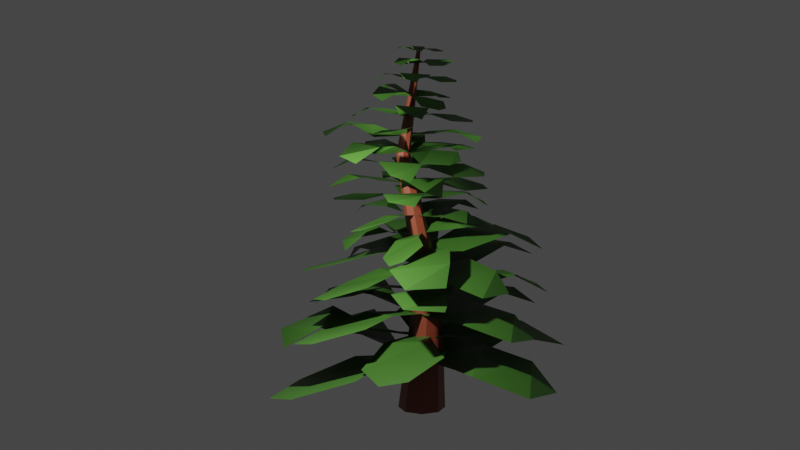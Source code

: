 # Source: Tree_3.blend  (saved by Blender 3.1.7; exported with 4.5.12 LTS)
import bpy
from mathutils import Matrix  # noqa: F401  (used for matrix-valued properties, if any)

bpy.ops.wm.read_factory_settings(use_empty=True)
scene = bpy.context.scene
scene.name = 'Scene'

# ---- collections
col_collection = bpy.data.collections.new('Collection'); scene.collection.children.link(col_collection)
col_tree = bpy.data.collections.new('Tree'); scene.collection.children.link(col_tree)

# ---- materials (node trees are filled in below, after node groups)
mat_leaf = bpy.data.materials.new('Leaf')
mat_leaf.use_transparent_shadow = False
mat_wood = bpy.data.materials.new('Wood')
mat_wood.alpha_threshold = 0.0
mat_wood.use_transparent_shadow = False
mat_wood.line_color = (0.0, 0.0, 0.0, 1.0)

# ---- material node trees
mat_leaf.use_nodes = True; mat_leaf.node_tree.nodes.clear()
_N = mat_leaf.node_tree.nodes; _L = mat_leaf.node_tree.links
n0 = _N.new('ShaderNodeOutputMaterial'); n0.name = 'Material Output'; n0.location = (300, 300)
n1 = _N.new('ShaderNodeBsdfPrincipled'); n1.name = 'Principled BSDF'; n1.location = (10, 300)
n1.distribution = 'GGX'
n1.subsurface_method = 'RANDOM_WALK_SKIN'
n1.inputs[0].default_value = (0.04337, 0.1368, 0.017, 1.0)
n1.inputs[3].default_value = 1.45
n1.inputs[27].default_value = (0.0, 0.0, 0.0, 1.0)
n1.inputs[28].default_value = 1.0
_L.new(n1.outputs[0], n0.inputs[0])
n0.is_active_output = True
mat_wood.use_nodes = True; mat_wood.node_tree.nodes.clear()
_N = mat_wood.node_tree.nodes; _L = mat_wood.node_tree.links
n0 = _N.new('ShaderNodeOutputMaterial'); n0.name = 'Material Output'; n0.location = (300, 300)
n1 = _N.new('ShaderNodeBsdfPrincipled'); n1.name = 'Principled BSDF'; n1.location = (10, 300)
n1.distribution = 'GGX'
n1.subsurface_method = 'RANDOM_WALK_SKIN'
n1.inputs[0].default_value = (0.2169, 0.04543, 0.02095, 1.0)
n1.inputs[2].default_value = 0.4
n1.inputs[3].default_value = 1.45
n1.inputs[27].default_value = (0.0, 0.0, 0.0, 1.0)
n1.inputs[28].default_value = 1.0
_L.new(n1.outputs[0], n0.inputs[0])
n0.is_active_output = True

# ---- world
world_world = bpy.data.worlds.new('World'); scene.world = world_world
world_world.use_nodes = True; world_world.node_tree.nodes.clear()
_N = world_world.node_tree.nodes; _L = world_world.node_tree.links
n0 = _N.new('ShaderNodeOutputWorld'); n0.name = 'World Output'; n0.location = (300, 300)
n1 = _N.new('ShaderNodeBackground'); n1.name = 'Background'; n1.location = (10, 300)
n1.inputs[0].default_value = (0.05088, 0.05088, 0.05088, 1.0)
_L.new(n1.outputs[0], n0.inputs[0])
n0.is_active_output = True
world_world.color = (0.05088, 0.05088, 0.05088)
world_world.use_sun_shadow = False
world_world.sun_shadow_jitter_overblur = 0.0

# ---- cameras
cam_camera = bpy.data.cameras.new('Camera')
cam_camera.clip_end = 100.0
cam_camera.ortho_scale = 7.314

# ---- lights
light_light = bpy.data.lights.new('Light', 'POINT')
light_light.transmission_factor = 0.0
light_light.energy = 1000.0
light_light.shadow_soft_size = 0.1
light_light.shadow_maximum_resolution = 0.006
light_light.use_absolute_resolution = True

# ---- meshes
me_plane = bpy.data.meshes.new('Plane')
me_plane.from_pydata([(-0.2003, -2.716, 0.01705), (0.9621, -2.521, -0.3874), (-0.2842, 0.0, -8.941e-08), (0.2842, 0.0, -8.941e-08), (-0.8401, -1.016, -0.1174), (-1.207, -1.789, 0.6918), (1.47, -1.758, 0.5633), (0.8952, -0.9011, 0.5015), (5.079, -0.4802, -0.4134), (5.059, 0.01203, -0.2365), (1.242e-08, -0.1493, 2.98e-08), (-1.242e-08, 0.1493, 2.98e-08), (1.654, -0.6086, 0.08928), (3.324, -0.9018, -0.4019), (3.639, 0.5512, 0.1928), (1.839, 0.2168, 0.2273), (1.0, 2.626, 0.01705), (-0.5732, 2.454, -0.2246), (0.2842, 4.864e-08, 2.98e-08), (-0.2842, -4.864e-08, 2.98e-08), (0.6945, 1.07, 0.1197), (1.484, 1.775, 0.3813), (-0.8934, 1.854, 0.3778), (-1.092, 0.8172, 0.4539), (-4.917, 0.6041, -0.2725), (-4.554, -0.02106, -0.01266), (-1.389e-07, 0.1493, 2.98e-08), (1.389e-07, -0.1493, 2.98e-08), (-1.654, 0.6086, 0.08928), (-3.653, 0.5892, 0.5485), (-3.25, -0.4156, 0.5096), (-1.556, -0.5733, 0.4539)], [], [(4, 7, 3, 2), (0, 1, 6, 5), (5, 6, 7, 4), (12, 15, 11, 10), (8, 9, 14, 13), (13, 14, 15, 12), (20, 23, 19, 18), (16, 17, 22, 21), (21, 22, 23, 20), (28, 31, 27, 26), (24, 25, 30, 29), (29, 30, 31, 28)])
_uv = me_plane.uv_layers.new(name='UVMap')
_uv.uv.foreach_set('vector', [0.0, 0.6667, 1.0, 0.6667, 1.0, 1.0, 0.0, 1.0, 0.0, 0.0, 1.0, 0.0, 1.0, 0.3333, 0.0, 0.3333, 0.0, 0.3333, 1.0, 0.3333, 1.0, 0.6667, 0.0, 0.6667, 0.0, 0.6667, 1.0, 0.6667, 1.0, 1.0, 0.0, 1.0, 0.0, 0.0, 1.0, 0.0, 1.0, 0.3333, 0.0, 0.3333, 0.0, 0.3333, 1.0, 0.3333, 1.0, 0.6667, 0.0, 0.6667, 0.0, 0.6667, 1.0, 0.6667, 1.0, 1.0, 0.0, 1.0, 0.0, 0.0, 1.0, 0.0, 1.0, 0.3333, 0.0, 0.3333, 0.0, 0.3333, 1.0, 0.3333, 1.0, 0.6667, 0.0, 0.6667, 0.0, 0.6667, 1.0, 0.6667, 1.0, 1.0, 0.0, 1.0, 0.0, 0.0, 1.0, 0.0, 1.0, 0.3333, 0.0, 0.3333, 0.0, 0.3333, 1.0, 0.3333, 1.0, 0.6667, 0.0, 0.6667])
me_plane.materials.append(mat_leaf)
me_plane.use_remesh_fix_poles = True
me_plane.use_remesh_preserve_attributes = False
me_plane.update()
me_plane_021 = bpy.data.meshes.new('Plane.021')
me_plane_021.from_pydata([(-1.15, -2.583, -0.2725), (0.0401, -2.392, -0.01266), (-0.2842, 0.0, -8.941e-08), (0.2842, 0.0, -8.941e-08), (-1.159, -0.8688, 0.08928), (-1.122, -1.919, 0.5485), (0.7912, -1.707, 0.5096), (1.092, -0.8172, 0.4539), (5.17, -0.1052, 0.01705), (4.8, 0.5054, -0.3874), (-1.736e-07, -0.1493, -8.941e-08), (1.736e-07, 0.1493, -8.941e-08), (1.934, -0.4413, -0.1174), (3.407, -0.6337, 0.6918), (3.347, 0.7723, 0.5633), (1.715, 0.4702, 0.5015), (0.9142, 2.668, -0.4134), (-0.0229, 2.657, -0.2365), (0.2842, -4.976e-08, -8.941e-08), (-0.2842, 4.976e-08, -8.941e-08), (1.159, 0.8688, 0.08928), (1.717, 1.746, -0.4019), (-1.049, 1.911, 0.1928), (-0.4128, 0.9659, 0.2273), (-5.0, 0.5252, 0.01705), (-4.673, -0.3011, -0.2246), (-8.894e-08, 0.1493, -8.941e-08), (8.894e-08, -0.1493, -8.941e-08), (-2.037, 0.3648, 0.1197), (-3.38, 0.7797, 0.3813), (-3.529, -0.4693, 0.3778), (-1.556, -0.5733, 0.4539)], [], [(4, 7, 3, 2), (0, 1, 6, 5), (5, 6, 7, 4), (12, 15, 11, 10), (8, 9, 14, 13), (13, 14, 15, 12), (20, 23, 19, 18), (16, 17, 22, 21), (21, 22, 23, 20), (28, 31, 27, 26), (24, 25, 30, 29), (29, 30, 31, 28)])
_uv = me_plane_021.uv_layers.new(name='UVMap')
_uv.uv.foreach_set('vector', [0.0, 0.6667, 1.0, 0.6667, 1.0, 1.0, 0.0, 1.0, 0.0, 0.0, 1.0, 0.0, 1.0, 0.3333, 0.0, 0.3333, 0.0, 0.3333, 1.0, 0.3333, 1.0, 0.6667, 0.0, 0.6667, 0.0, 0.6667, 1.0, 0.6667, 1.0, 1.0, 0.0, 1.0, 0.0, 0.0, 1.0, 0.0, 1.0, 0.3333, 0.0, 0.3333, 0.0, 0.3333, 1.0, 0.3333, 1.0, 0.6667, 0.0, 0.6667, 0.0, 0.6667, 1.0, 0.6667, 1.0, 1.0, 0.0, 1.0, 0.0, 0.0, 1.0, 0.0, 1.0, 0.3333, 0.0, 0.3333, 0.0, 0.3333, 1.0, 0.3333, 1.0, 0.6667, 0.0, 0.6667, 0.0, 0.6667, 1.0, 0.6667, 1.0, 1.0, 0.0, 1.0, 0.0, 0.0, 1.0, 0.0, 1.0, 0.3333, 0.0, 0.3333, 0.0, 0.3333, 1.0, 0.3333, 1.0, 0.6667, 0.0, 0.6667])
me_plane_021.materials.append(mat_leaf)
me_plane_021.use_remesh_fix_poles = True
me_plane_021.use_remesh_preserve_attributes = False
me_plane_021.update()
me_plane_022 = bpy.data.meshes.new('Plane.022')
me_plane_022.from_pydata([(-1.15, -2.583, -0.2725), (0.0401, -2.392, -0.01266), (-0.2842, 0.0, -8.941e-08), (0.2842, 0.0, -8.941e-08), (-1.159, -0.8688, 0.08928), (-1.122, -1.919, 0.5485), (0.7912, -1.707, 0.5096), (1.092, -0.8172, 0.4539), (5.17, -0.1052, 0.01705), (4.8, 0.5054, -0.3874), (-1.736e-07, -0.1493, -8.941e-08), (1.736e-07, 0.1493, -8.941e-08), (1.934, -0.4413, -0.1174), (3.407, -0.6337, 0.6918), (3.347, 0.7723, 0.5633), (1.715, 0.4702, 0.5015), (0.9142, 2.668, -0.4134), (-0.0229, 2.657, -0.2365), (0.2842, -4.976e-08, -8.941e-08), (-0.2842, 4.976e-08, -8.941e-08), (1.159, 0.8688, 0.08928), (1.717, 1.746, -0.4019), (-1.049, 1.911, 0.1928), (-0.4128, 0.9659, 0.2273), (-5.0, 0.5252, 0.01705), (-4.673, -0.3011, -0.2246), (-8.894e-08, 0.1493, -8.941e-08), (8.894e-08, -0.1493, -8.941e-08), (-2.037, 0.3648, 0.1197), (-3.38, 0.7797, 0.3813), (-3.529, -0.4693, 0.3778), (-1.556, -0.5733, 0.4539)], [], [(4, 7, 3, 2), (0, 1, 6, 5), (5, 6, 7, 4), (12, 15, 11, 10), (8, 9, 14, 13), (13, 14, 15, 12), (20, 23, 19, 18), (16, 17, 22, 21), (21, 22, 23, 20), (28, 31, 27, 26), (24, 25, 30, 29), (29, 30, 31, 28)])
_uv = me_plane_022.uv_layers.new(name='UVMap')
_uv.uv.foreach_set('vector', [0.0, 0.6667, 1.0, 0.6667, 1.0, 1.0, 0.0, 1.0, 0.0, 0.0, 1.0, 0.0, 1.0, 0.3333, 0.0, 0.3333, 0.0, 0.3333, 1.0, 0.3333, 1.0, 0.6667, 0.0, 0.6667, 0.0, 0.6667, 1.0, 0.6667, 1.0, 1.0, 0.0, 1.0, 0.0, 0.0, 1.0, 0.0, 1.0, 0.3333, 0.0, 0.3333, 0.0, 0.3333, 1.0, 0.3333, 1.0, 0.6667, 0.0, 0.6667, 0.0, 0.6667, 1.0, 0.6667, 1.0, 1.0, 0.0, 1.0, 0.0, 0.0, 1.0, 0.0, 1.0, 0.3333, 0.0, 0.3333, 0.0, 0.3333, 1.0, 0.3333, 1.0, 0.6667, 0.0, 0.6667, 0.0, 0.6667, 1.0, 0.6667, 1.0, 1.0, 0.0, 1.0, 0.0, 0.0, 1.0, 0.0, 1.0, 0.3333, 0.0, 0.3333, 0.0, 0.3333, 1.0, 0.3333, 1.0, 0.6667, 0.0, 0.6667])
me_plane_022.materials.append(mat_leaf)
me_plane_022.use_remesh_fix_poles = True
me_plane_022.use_remesh_preserve_attributes = False
me_plane_022.update()
me_plane_023 = bpy.data.meshes.new('Plane.023')
me_plane_023.from_pydata([(-1.15, -2.583, -0.2725), (0.0401, -2.392, -0.01266), (-0.2842, 0.0, -8.941e-08), (0.2842, 0.0, -8.941e-08), (-1.159, -0.8688, 0.08928), (-1.122, -1.919, 0.5485), (0.7912, -1.707, 0.5096), (1.092, -0.8172, 0.4539), (5.17, -0.1052, 0.01705), (4.8, 0.5054, -0.3874), (-1.736e-07, -0.1493, -8.941e-08), (1.736e-07, 0.1493, -8.941e-08), (1.934, -0.4413, -0.1174), (3.407, -0.6337, 0.6918), (3.347, 0.7723, 0.5633), (1.715, 0.4702, 0.5015), (0.9142, 2.668, -0.4134), (-0.0229, 2.657, -0.2365), (0.2842, -4.976e-08, -8.941e-08), (-0.2842, 4.976e-08, -8.941e-08), (1.159, 0.8688, 0.08928), (1.717, 1.746, -0.4019), (-1.049, 1.911, 0.1928), (-0.4128, 0.9659, 0.2273), (-5.0, 0.5252, 0.01705), (-4.673, -0.3011, -0.2246), (-8.894e-08, 0.1493, -8.941e-08), (8.894e-08, -0.1493, -8.941e-08), (-2.037, 0.3648, 0.1197), (-3.38, 0.7797, 0.3813), (-3.529, -0.4693, 0.3778), (-1.556, -0.5733, 0.4539)], [], [(4, 7, 3, 2), (0, 1, 6, 5), (5, 6, 7, 4), (12, 15, 11, 10), (8, 9, 14, 13), (13, 14, 15, 12), (20, 23, 19, 18), (16, 17, 22, 21), (21, 22, 23, 20), (28, 31, 27, 26), (24, 25, 30, 29), (29, 30, 31, 28)])
_uv = me_plane_023.uv_layers.new(name='UVMap')
_uv.uv.foreach_set('vector', [0.0, 0.6667, 1.0, 0.6667, 1.0, 1.0, 0.0, 1.0, 0.0, 0.0, 1.0, 0.0, 1.0, 0.3333, 0.0, 0.3333, 0.0, 0.3333, 1.0, 0.3333, 1.0, 0.6667, 0.0, 0.6667, 0.0, 0.6667, 1.0, 0.6667, 1.0, 1.0, 0.0, 1.0, 0.0, 0.0, 1.0, 0.0, 1.0, 0.3333, 0.0, 0.3333, 0.0, 0.3333, 1.0, 0.3333, 1.0, 0.6667, 0.0, 0.6667, 0.0, 0.6667, 1.0, 0.6667, 1.0, 1.0, 0.0, 1.0, 0.0, 0.0, 1.0, 0.0, 1.0, 0.3333, 0.0, 0.3333, 0.0, 0.3333, 1.0, 0.3333, 1.0, 0.6667, 0.0, 0.6667, 0.0, 0.6667, 1.0, 0.6667, 1.0, 1.0, 0.0, 1.0, 0.0, 0.0, 1.0, 0.0, 1.0, 0.3333, 0.0, 0.3333, 0.0, 0.3333, 1.0, 0.3333, 1.0, 0.6667, 0.0, 0.6667])
me_plane_023.materials.append(mat_leaf)
me_plane_023.use_remesh_fix_poles = True
me_plane_023.use_remesh_preserve_attributes = False
me_plane_023.update()
me_plane_024 = bpy.data.meshes.new('Plane.024')
me_plane_024.from_pydata([(-1.15, -2.583, -0.2725), (0.0401, -2.392, -0.01266), (-0.2842, 0.0, -8.941e-08), (0.2842, 0.0, -8.941e-08), (-1.159, -0.8688, 0.08928), (-1.122, -1.919, 0.5485), (0.7912, -1.707, 0.5096), (1.092, -0.8172, 0.4539), (5.17, -0.1052, 0.01705), (4.8, 0.5054, -0.3874), (-1.736e-07, -0.1493, -8.941e-08), (1.736e-07, 0.1493, -8.941e-08), (1.934, -0.4413, -0.1174), (3.407, -0.6337, 0.6918), (3.347, 0.7723, 0.5633), (1.715, 0.4702, 0.5015), (0.9142, 2.668, -0.4134), (-0.0229, 2.657, -0.2365), (0.2842, -4.976e-08, -8.941e-08), (-0.2842, 4.976e-08, -8.941e-08), (1.159, 0.8688, 0.08928), (1.717, 1.746, -0.4019), (-1.049, 1.911, 0.1928), (-0.4128, 0.9659, 0.2273), (-5.0, 0.5252, 0.01705), (-4.673, -0.3011, -0.2246), (-8.894e-08, 0.1493, -8.941e-08), (8.894e-08, -0.1493, -8.941e-08), (-2.037, 0.3648, 0.1197), (-3.38, 0.7797, 0.3813), (-3.529, -0.4693, 0.3778), (-1.556, -0.5733, 0.4539)], [], [(4, 7, 3, 2), (0, 1, 6, 5), (5, 6, 7, 4), (12, 15, 11, 10), (8, 9, 14, 13), (13, 14, 15, 12), (20, 23, 19, 18), (16, 17, 22, 21), (21, 22, 23, 20), (28, 31, 27, 26), (24, 25, 30, 29), (29, 30, 31, 28)])
_uv = me_plane_024.uv_layers.new(name='UVMap')
_uv.uv.foreach_set('vector', [0.0, 0.6667, 1.0, 0.6667, 1.0, 1.0, 0.0, 1.0, 0.0, 0.0, 1.0, 0.0, 1.0, 0.3333, 0.0, 0.3333, 0.0, 0.3333, 1.0, 0.3333, 1.0, 0.6667, 0.0, 0.6667, 0.0, 0.6667, 1.0, 0.6667, 1.0, 1.0, 0.0, 1.0, 0.0, 0.0, 1.0, 0.0, 1.0, 0.3333, 0.0, 0.3333, 0.0, 0.3333, 1.0, 0.3333, 1.0, 0.6667, 0.0, 0.6667, 0.0, 0.6667, 1.0, 0.6667, 1.0, 1.0, 0.0, 1.0, 0.0, 0.0, 1.0, 0.0, 1.0, 0.3333, 0.0, 0.3333, 0.0, 0.3333, 1.0, 0.3333, 1.0, 0.6667, 0.0, 0.6667, 0.0, 0.6667, 1.0, 0.6667, 1.0, 1.0, 0.0, 1.0, 0.0, 0.0, 1.0, 0.0, 1.0, 0.3333, 0.0, 0.3333, 0.0, 0.3333, 1.0, 0.3333, 1.0, 0.6667, 0.0, 0.6667])
me_plane_024.materials.append(mat_leaf)
me_plane_024.use_remesh_fix_poles = True
me_plane_024.use_remesh_preserve_attributes = False
me_plane_024.update()
me_plane_025 = bpy.data.meshes.new('Plane.025')
me_plane_025.from_pydata([(-1.15, -2.583, -0.2725), (0.0401, -2.392, -0.01266), (-0.2842, 0.0, -8.941e-08), (0.2842, 0.0, -8.941e-08), (-1.159, -0.8688, 0.08928), (-1.122, -1.919, 0.5485), (0.7912, -1.707, 0.5096), (1.092, -0.8172, 0.4539), (5.17, -0.1052, 0.01705), (4.8, 0.5054, -0.3874), (-1.736e-07, -0.1493, -8.941e-08), (1.736e-07, 0.1493, -8.941e-08), (1.934, -0.4413, -0.1174), (3.407, -0.6337, 0.6918), (3.347, 0.7723, 0.5633), (1.715, 0.4702, 0.5015), (0.9142, 2.668, -0.4134), (-0.0229, 2.657, -0.2365), (0.2842, -4.976e-08, -8.941e-08), (-0.2842, 4.976e-08, -8.941e-08), (1.159, 0.8688, 0.08928), (1.717, 1.746, -0.4019), (-1.049, 1.911, 0.1928), (-0.4128, 0.9659, 0.2273), (-5.0, 0.5252, 0.01705), (-4.673, -0.3011, -0.2246), (-8.894e-08, 0.1493, -8.941e-08), (8.894e-08, -0.1493, -8.941e-08), (-2.037, 0.3648, 0.1197), (-3.38, 0.7797, 0.3813), (-3.529, -0.4693, 0.3778), (-1.556, -0.5733, 0.4539)], [], [(4, 7, 3, 2), (0, 1, 6, 5), (5, 6, 7, 4), (12, 15, 11, 10), (8, 9, 14, 13), (13, 14, 15, 12), (20, 23, 19, 18), (16, 17, 22, 21), (21, 22, 23, 20), (28, 31, 27, 26), (24, 25, 30, 29), (29, 30, 31, 28)])
_uv = me_plane_025.uv_layers.new(name='UVMap')
_uv.uv.foreach_set('vector', [0.0, 0.6667, 1.0, 0.6667, 1.0, 1.0, 0.0, 1.0, 0.0, 0.0, 1.0, 0.0, 1.0, 0.3333, 0.0, 0.3333, 0.0, 0.3333, 1.0, 0.3333, 1.0, 0.6667, 0.0, 0.6667, 0.0, 0.6667, 1.0, 0.6667, 1.0, 1.0, 0.0, 1.0, 0.0, 0.0, 1.0, 0.0, 1.0, 0.3333, 0.0, 0.3333, 0.0, 0.3333, 1.0, 0.3333, 1.0, 0.6667, 0.0, 0.6667, 0.0, 0.6667, 1.0, 0.6667, 1.0, 1.0, 0.0, 1.0, 0.0, 0.0, 1.0, 0.0, 1.0, 0.3333, 0.0, 0.3333, 0.0, 0.3333, 1.0, 0.3333, 1.0, 0.6667, 0.0, 0.6667, 0.0, 0.6667, 1.0, 0.6667, 1.0, 1.0, 0.0, 1.0, 0.0, 0.0, 1.0, 0.0, 1.0, 0.3333, 0.0, 0.3333, 0.0, 0.3333, 1.0, 0.3333, 1.0, 0.6667, 0.0, 0.6667])
me_plane_025.materials.append(mat_leaf)
me_plane_025.use_remesh_fix_poles = True
me_plane_025.use_remesh_preserve_attributes = False
me_plane_025.update()
me_plane_007 = bpy.data.meshes.new('Plane.007')
me_plane_007.from_pydata([(-1.0, -2.626, 0.01705), (0.5732, -2.454, -0.2246), (-0.2842, 0.0, -8.941e-08), (0.2842, 0.0, -8.941e-08), (-0.6945, -1.07, 0.1197), (-1.485, -1.775, 0.3813), (0.8934, -1.854, 0.3778), (1.092, -0.8172, 0.4539), (0.2004, 2.716, 0.01705), (-0.9621, 2.521, -0.3874), (0.2842, -8.47e-08, -3.278e-07), (-0.2842, 8.47e-08, -3.278e-07), (0.8401, 1.016, -0.1174), (1.207, 1.789, 0.6918), (-1.47, 1.758, 0.5633), (-0.8952, 0.9011, 0.5015), (-5.079, 0.4802, -0.4134), (-5.059, -0.01203, -0.2365), (1.355e-07, 0.1493, -3.278e-07), (-1.355e-07, -0.1493, -3.278e-07), (-1.654, 0.6086, 0.08928), (-3.324, 0.9018, -0.4019), (-3.639, -0.5512, 0.1928), (-1.839, -0.2168, 0.2273), (4.917, -0.6041, -0.2725), (4.554, 0.02106, -0.01266), (-2.541e-08, -0.1493, -3.278e-07), (2.541e-08, 0.1493, -3.278e-07), (1.654, -0.6086, 0.08928), (3.653, -0.5892, 0.5485), (3.25, 0.4156, 0.5096), (1.556, 0.5733, 0.4539)], [], [(4, 7, 3, 2), (0, 1, 6, 5), (5, 6, 7, 4), (12, 15, 11, 10), (8, 9, 14, 13), (13, 14, 15, 12), (20, 23, 19, 18), (16, 17, 22, 21), (21, 22, 23, 20), (28, 31, 27, 26), (24, 25, 30, 29), (29, 30, 31, 28)])
_uv = me_plane_007.uv_layers.new(name='UVMap')
_uv.uv.foreach_set('vector', [0.0, 0.6667, 1.0, 0.6667, 1.0, 1.0, 0.0, 1.0, 0.0, 0.0, 1.0, 0.0, 1.0, 0.3333, 0.0, 0.3333, 0.0, 0.3333, 1.0, 0.3333, 1.0, 0.6667, 0.0, 0.6667, 0.0, 0.6667, 1.0, 0.6667, 1.0, 1.0, 0.0, 1.0, 0.0, 0.0, 1.0, 0.0, 1.0, 0.3333, 0.0, 0.3333, 0.0, 0.3333, 1.0, 0.3333, 1.0, 0.6667, 0.0, 0.6667, 0.0, 0.6667, 1.0, 0.6667, 1.0, 1.0, 0.0, 1.0, 0.0, 0.0, 1.0, 0.0, 1.0, 0.3333, 0.0, 0.3333, 0.0, 0.3333, 1.0, 0.3333, 1.0, 0.6667, 0.0, 0.6667, 0.0, 0.6667, 1.0, 0.6667, 1.0, 1.0, 0.0, 1.0, 0.0, 0.0, 1.0, 0.0, 1.0, 0.3333, 0.0, 0.3333, 0.0, 0.3333, 1.0, 0.3333, 1.0, 0.6667, 0.0, 0.6667])
me_plane_007.materials.append(mat_leaf)
me_plane_007.use_remesh_fix_poles = True
me_plane_007.use_remesh_preserve_attributes = False
me_plane_007.update()
me_plane_026 = bpy.data.meshes.new('Plane.026')
me_plane_026.from_pydata([(-1.15, -2.583, -0.2725), (0.0401, -2.392, -0.01266), (-0.2842, 0.0, -8.941e-08), (0.2842, 0.0, -8.941e-08), (-1.159, -0.8688, 0.08928), (-1.122, -1.919, 0.5485), (0.7912, -1.707, 0.5096), (1.092, -0.8172, 0.4539), (5.17, -0.1052, 0.01705), (4.8, 0.5054, -0.3874), (-1.736e-07, -0.1493, -8.941e-08), (1.736e-07, 0.1493, -8.941e-08), (1.934, -0.4413, -0.1174), (3.407, -0.6337, 0.6918), (3.347, 0.7723, 0.5633), (1.715, 0.4702, 0.5015), (0.9142, 2.668, -0.4134), (-0.0229, 2.657, -0.2365), (0.2842, -4.976e-08, -8.941e-08), (-0.2842, 4.976e-08, -8.941e-08), (1.159, 0.8688, 0.08928), (1.717, 1.746, -0.4019), (-1.049, 1.911, 0.1928), (-0.4128, 0.9659, 0.2273), (-5.0, 0.5252, 0.01705), (-4.673, -0.3011, -0.2246), (-8.894e-08, 0.1493, -8.941e-08), (8.894e-08, -0.1493, -8.941e-08), (-2.037, 0.3648, 0.1197), (-3.38, 0.7797, 0.3813), (-3.529, -0.4693, 0.3778), (-1.556, -0.5733, 0.4539)], [], [(4, 7, 3, 2), (0, 1, 6, 5), (5, 6, 7, 4), (12, 15, 11, 10), (8, 9, 14, 13), (13, 14, 15, 12), (20, 23, 19, 18), (16, 17, 22, 21), (21, 22, 23, 20), (28, 31, 27, 26), (24, 25, 30, 29), (29, 30, 31, 28)])
_uv = me_plane_026.uv_layers.new(name='UVMap')
_uv.uv.foreach_set('vector', [0.0, 0.6667, 1.0, 0.6667, 1.0, 1.0, 0.0, 1.0, 0.0, 0.0, 1.0, 0.0, 1.0, 0.3333, 0.0, 0.3333, 0.0, 0.3333, 1.0, 0.3333, 1.0, 0.6667, 0.0, 0.6667, 0.0, 0.6667, 1.0, 0.6667, 1.0, 1.0, 0.0, 1.0, 0.0, 0.0, 1.0, 0.0, 1.0, 0.3333, 0.0, 0.3333, 0.0, 0.3333, 1.0, 0.3333, 1.0, 0.6667, 0.0, 0.6667, 0.0, 0.6667, 1.0, 0.6667, 1.0, 1.0, 0.0, 1.0, 0.0, 0.0, 1.0, 0.0, 1.0, 0.3333, 0.0, 0.3333, 0.0, 0.3333, 1.0, 0.3333, 1.0, 0.6667, 0.0, 0.6667, 0.0, 0.6667, 1.0, 0.6667, 1.0, 1.0, 0.0, 1.0, 0.0, 0.0, 1.0, 0.0, 1.0, 0.3333, 0.0, 0.3333, 0.0, 0.3333, 1.0, 0.3333, 1.0, 0.6667, 0.0, 0.6667])
me_plane_026.materials.append(mat_leaf)
me_plane_026.use_remesh_fix_poles = True
me_plane_026.use_remesh_preserve_attributes = False
me_plane_026.update()
me_plane_009 = bpy.data.meshes.new('Plane.009')
me_plane_009.from_pydata([(-0.2003, -2.716, 0.01705), (0.9621, -2.521, -0.3874), (-0.2842, 0.0, -8.941e-08), (0.2842, 0.0, -8.941e-08), (-0.8401, -1.016, -0.1174), (-1.207, -1.789, 0.6918), (1.47, -1.758, 0.5633), (0.8952, -0.9011, 0.5015), (5.079, -0.4802, -0.4134), (5.059, 0.01203, -0.2365), (2.7e-08, -0.1493, -5.662e-07), (-2.7e-08, 0.1493, -5.662e-07), (1.654, -0.6086, 0.08928), (3.324, -0.9018, -0.4019), (3.639, 0.5512, 0.1928), (1.839, 0.2168, 0.2273), (1.0, 2.626, 0.01705), (-0.5732, 2.454, -0.2246), (0.2842, 1.097e-07, -5.662e-07), (-0.2842, -1.097e-07, -5.662e-07), (0.6945, 1.07, 0.1197), (1.484, 1.775, 0.3813), (-0.8934, 1.854, 0.3778), (-1.092, 0.8172, 0.4539), (-4.917, 0.6041, -0.2725), (-4.554, -0.02106, -0.01266), (-1.875e-07, 0.1493, -5.662e-07), (1.875e-07, -0.1493, -5.662e-07), (-1.654, 0.6086, 0.08928), (-3.653, 0.5892, 0.5485), (-3.25, -0.4156, 0.5096), (-1.556, -0.5733, 0.4539)], [], [(4, 7, 3, 2), (0, 1, 6, 5), (5, 6, 7, 4), (12, 15, 11, 10), (8, 9, 14, 13), (13, 14, 15, 12), (20, 23, 19, 18), (16, 17, 22, 21), (21, 22, 23, 20), (28, 31, 27, 26), (24, 25, 30, 29), (29, 30, 31, 28)])
_uv = me_plane_009.uv_layers.new(name='UVMap')
_uv.uv.foreach_set('vector', [0.0, 0.6667, 1.0, 0.6667, 1.0, 1.0, 0.0, 1.0, 0.0, 0.0, 1.0, 0.0, 1.0, 0.3333, 0.0, 0.3333, 0.0, 0.3333, 1.0, 0.3333, 1.0, 0.6667, 0.0, 0.6667, 0.0, 0.6667, 1.0, 0.6667, 1.0, 1.0, 0.0, 1.0, 0.0, 0.0, 1.0, 0.0, 1.0, 0.3333, 0.0, 0.3333, 0.0, 0.3333, 1.0, 0.3333, 1.0, 0.6667, 0.0, 0.6667, 0.0, 0.6667, 1.0, 0.6667, 1.0, 1.0, 0.0, 1.0, 0.0, 0.0, 1.0, 0.0, 1.0, 0.3333, 0.0, 0.3333, 0.0, 0.3333, 1.0, 0.3333, 1.0, 0.6667, 0.0, 0.6667, 0.0, 0.6667, 1.0, 0.6667, 1.0, 1.0, 0.0, 1.0, 0.0, 0.0, 1.0, 0.0, 1.0, 0.3333, 0.0, 0.3333, 0.0, 0.3333, 1.0, 0.3333, 1.0, 0.6667, 0.0, 0.6667])
me_plane_009.materials.append(mat_leaf)
me_plane_009.use_remesh_fix_poles = True
me_plane_009.use_remesh_preserve_attributes = False
me_plane_009.update()
me_plane_027 = bpy.data.meshes.new('Plane.027')
me_plane_027.from_pydata([(-1.15, -2.583, -0.2725), (0.0401, -2.392, -0.01266), (-0.2842, 0.0, -8.941e-08), (0.2842, 0.0, -8.941e-08), (-1.159, -0.8688, 0.08928), (-1.122, -1.919, 0.5485), (0.7912, -1.707, 0.5096), (1.092, -0.8172, 0.4539), (5.17, -0.1052, 0.01705), (4.8, 0.5054, -0.3874), (-1.736e-07, -0.1493, -8.941e-08), (1.736e-07, 0.1493, -8.941e-08), (1.934, -0.4413, -0.1174), (3.407, -0.6337, 0.6918), (3.347, 0.7723, 0.5633), (1.715, 0.4702, 0.5015), (0.9142, 2.668, -0.4134), (-0.0229, 2.657, -0.2365), (0.2842, -4.976e-08, -8.941e-08), (-0.2842, 4.976e-08, -8.941e-08), (1.159, 0.8688, 0.08928), (1.717, 1.746, -0.4019), (-1.049, 1.911, 0.1928), (-0.4128, 0.9659, 0.2273), (-5.0, 0.5252, 0.01705), (-4.673, -0.3011, -0.2246), (-8.894e-08, 0.1493, -8.941e-08), (8.894e-08, -0.1493, -8.941e-08), (-2.037, 0.3648, 0.1197), (-3.38, 0.7797, 0.3813), (-3.529, -0.4693, 0.3778), (-1.556, -0.5733, 0.4539)], [], [(4, 7, 3, 2), (0, 1, 6, 5), (5, 6, 7, 4), (12, 15, 11, 10), (8, 9, 14, 13), (13, 14, 15, 12), (20, 23, 19, 18), (16, 17, 22, 21), (21, 22, 23, 20), (28, 31, 27, 26), (24, 25, 30, 29), (29, 30, 31, 28)])
_uv = me_plane_027.uv_layers.new(name='UVMap')
_uv.uv.foreach_set('vector', [0.0, 0.6667, 1.0, 0.6667, 1.0, 1.0, 0.0, 1.0, 0.0, 0.0, 1.0, 0.0, 1.0, 0.3333, 0.0, 0.3333, 0.0, 0.3333, 1.0, 0.3333, 1.0, 0.6667, 0.0, 0.6667, 0.0, 0.6667, 1.0, 0.6667, 1.0, 1.0, 0.0, 1.0, 0.0, 0.0, 1.0, 0.0, 1.0, 0.3333, 0.0, 0.3333, 0.0, 0.3333, 1.0, 0.3333, 1.0, 0.6667, 0.0, 0.6667, 0.0, 0.6667, 1.0, 0.6667, 1.0, 1.0, 0.0, 1.0, 0.0, 0.0, 1.0, 0.0, 1.0, 0.3333, 0.0, 0.3333, 0.0, 0.3333, 1.0, 0.3333, 1.0, 0.6667, 0.0, 0.6667, 0.0, 0.6667, 1.0, 0.6667, 1.0, 1.0, 0.0, 1.0, 0.0, 0.0, 1.0, 0.0, 1.0, 0.3333, 0.0, 0.3333, 0.0, 0.3333, 1.0, 0.3333, 1.0, 0.6667, 0.0, 0.6667])
me_plane_027.materials.append(mat_leaf)
me_plane_027.use_remesh_fix_poles = True
me_plane_027.use_remesh_preserve_attributes = False
me_plane_027.update()
me_plane_028 = bpy.data.meshes.new('Plane.028')
me_plane_028.from_pydata([(-1.15, -2.583, -0.2725), (0.0401, -2.392, -0.01266), (-0.2842, 0.0, -8.941e-08), (0.2842, 0.0, -8.941e-08), (-1.159, -0.8688, 0.08928), (-1.122, -1.919, 0.5485), (0.7912, -1.707, 0.5096), (1.092, -0.8172, 0.4539), (5.17, -0.1052, 0.01705), (4.8, 0.5054, -0.3874), (-1.736e-07, -0.1493, -8.941e-08), (1.736e-07, 0.1493, -8.941e-08), (1.934, -0.4413, -0.1174), (3.407, -0.6337, 0.6918), (3.347, 0.7723, 0.5633), (1.715, 0.4702, 0.5015), (0.9142, 2.668, -0.4134), (-0.0229, 2.657, -0.2365), (0.2842, -4.976e-08, -8.941e-08), (-0.2842, 4.976e-08, -8.941e-08), (1.159, 0.8688, 0.08928), (1.717, 1.746, -0.4019), (-1.049, 1.911, 0.1928), (-0.4128, 0.9659, 0.2273), (-5.0, 0.5252, 0.01705), (-4.673, -0.3011, -0.2246), (-8.894e-08, 0.1493, -8.941e-08), (8.894e-08, -0.1493, -8.941e-08), (-2.037, 0.3648, 0.1197), (-3.38, 0.7797, 0.3813), (-3.529, -0.4693, 0.3778), (-1.556, -0.5733, 0.4539)], [], [(4, 7, 3, 2), (0, 1, 6, 5), (5, 6, 7, 4), (12, 15, 11, 10), (8, 9, 14, 13), (13, 14, 15, 12), (20, 23, 19, 18), (16, 17, 22, 21), (21, 22, 23, 20), (28, 31, 27, 26), (24, 25, 30, 29), (29, 30, 31, 28)])
_uv = me_plane_028.uv_layers.new(name='UVMap')
_uv.uv.foreach_set('vector', [0.0, 0.6667, 1.0, 0.6667, 1.0, 1.0, 0.0, 1.0, 0.0, 0.0, 1.0, 0.0, 1.0, 0.3333, 0.0, 0.3333, 0.0, 0.3333, 1.0, 0.3333, 1.0, 0.6667, 0.0, 0.6667, 0.0, 0.6667, 1.0, 0.6667, 1.0, 1.0, 0.0, 1.0, 0.0, 0.0, 1.0, 0.0, 1.0, 0.3333, 0.0, 0.3333, 0.0, 0.3333, 1.0, 0.3333, 1.0, 0.6667, 0.0, 0.6667, 0.0, 0.6667, 1.0, 0.6667, 1.0, 1.0, 0.0, 1.0, 0.0, 0.0, 1.0, 0.0, 1.0, 0.3333, 0.0, 0.3333, 0.0, 0.3333, 1.0, 0.3333, 1.0, 0.6667, 0.0, 0.6667, 0.0, 0.6667, 1.0, 0.6667, 1.0, 1.0, 0.0, 1.0, 0.0, 0.0, 1.0, 0.0, 1.0, 0.3333, 0.0, 0.3333, 0.0, 0.3333, 1.0, 0.3333, 1.0, 0.6667, 0.0, 0.6667])
me_plane_028.materials.append(mat_leaf)
me_plane_028.use_remesh_fix_poles = True
me_plane_028.use_remesh_preserve_attributes = False
me_plane_028.update()
me_plane_029 = bpy.data.meshes.new('Plane.029')
me_plane_029.from_pydata([(-1.15, -2.583, -0.2725), (0.0401, -2.392, -0.01266), (-0.2842, 0.0, -8.941e-08), (0.2842, 0.0, -8.941e-08), (-1.159, -0.8688, 0.08928), (-1.122, -1.919, 0.5485), (0.7912, -1.707, 0.5096), (1.092, -0.8172, 0.4539), (5.17, -0.1052, 0.01705), (4.8, 0.5054, -0.3874), (-2.202e-07, -0.1493, -8.941e-08), (2.202e-07, 0.1493, -8.941e-08), (1.934, -0.4413, -0.1174), (3.407, -0.6337, 0.6918), (3.347, 0.7723, 0.5633), (1.715, 0.4702, 0.5015), (0.9142, 2.668, -0.4134), (-0.02289, 2.657, -0.2365), (0.2842, -8.47e-08, -8.941e-08), (-0.2842, 8.47e-08, -8.941e-08), (1.159, 0.8688, 0.08928), (1.717, 1.746, -0.4019), (-1.049, 1.911, 0.1928), (-0.4128, 0.9659, 0.2273), (-5.0, 0.5252, 0.01705), (-4.673, -0.3011, -0.2246), (5.082e-08, 0.1493, -8.941e-08), (-5.082e-08, -0.1493, -8.941e-08), (-2.037, 0.3648, 0.1197), (-3.38, 0.7797, 0.3813), (-3.529, -0.4693, 0.3778), (-1.556, -0.5733, 0.4539)], [], [(4, 7, 3, 2), (0, 1, 6, 5), (5, 6, 7, 4), (12, 15, 11, 10), (8, 9, 14, 13), (13, 14, 15, 12), (20, 23, 19, 18), (16, 17, 22, 21), (21, 22, 23, 20), (28, 31, 27, 26), (24, 25, 30, 29), (29, 30, 31, 28)])
_uv = me_plane_029.uv_layers.new(name='UVMap')
_uv.uv.foreach_set('vector', [0.0, 0.6667, 1.0, 0.6667, 1.0, 1.0, 0.0, 1.0, 0.0, 0.0, 1.0, 0.0, 1.0, 0.3333, 0.0, 0.3333, 0.0, 0.3333, 1.0, 0.3333, 1.0, 0.6667, 0.0, 0.6667, 0.0, 0.6667, 1.0, 0.6667, 1.0, 1.0, 0.0, 1.0, 0.0, 0.0, 1.0, 0.0, 1.0, 0.3333, 0.0, 0.3333, 0.0, 0.3333, 1.0, 0.3333, 1.0, 0.6667, 0.0, 0.6667, 0.0, 0.6667, 1.0, 0.6667, 1.0, 1.0, 0.0, 1.0, 0.0, 0.0, 1.0, 0.0, 1.0, 0.3333, 0.0, 0.3333, 0.0, 0.3333, 1.0, 0.3333, 1.0, 0.6667, 0.0, 0.6667, 0.0, 0.6667, 1.0, 0.6667, 1.0, 1.0, 0.0, 1.0, 0.0, 0.0, 1.0, 0.0, 1.0, 0.3333, 0.0, 0.3333, 0.0, 0.3333, 1.0, 0.3333, 1.0, 0.6667, 0.0, 0.6667])
me_plane_029.materials.append(mat_leaf)
me_plane_029.use_remesh_fix_poles = True
me_plane_029.use_remesh_preserve_attributes = False
me_plane_029.update()
me_plane_030 = bpy.data.meshes.new('Plane.030')
me_plane_030.from_pydata([(-1.15, -2.583, -0.2725), (0.0401, -2.392, -0.01266), (-0.2842, 0.0, -8.941e-08), (0.2842, 0.0, -8.941e-08), (-1.159, -0.8688, 0.08928), (-1.122, -1.919, 0.5485), (0.7912, -1.707, 0.5096), (1.092, -0.8172, 0.4539), (5.17, -0.1052, 0.01705), (4.8, 0.5054, -0.3874), (-2.202e-07, -0.1493, -8.941e-08), (2.202e-07, 0.1493, -8.941e-08), (1.934, -0.4413, -0.1174), (3.407, -0.6337, 0.6918), (3.347, 0.7723, 0.5633), (1.715, 0.4702, 0.5015), (0.9142, 2.668, -0.4134), (-0.02289, 2.657, -0.2365), (0.2842, -8.47e-08, -8.941e-08), (-0.2842, 8.47e-08, -8.941e-08), (1.159, 0.8688, 0.08928), (1.717, 1.746, -0.4019), (-1.049, 1.911, 0.1928), (-0.4128, 0.9659, 0.2273), (-5.0, 0.5252, 0.01705), (-4.673, -0.3011, -0.2246), (5.082e-08, 0.1493, -8.941e-08), (-5.082e-08, -0.1493, -8.941e-08), (-2.037, 0.3648, 0.1197), (-3.38, 0.7797, 0.3813), (-3.529, -0.4693, 0.3778), (-1.556, -0.5733, 0.4539)], [], [(4, 7, 3, 2), (0, 1, 6, 5), (5, 6, 7, 4), (12, 15, 11, 10), (8, 9, 14, 13), (13, 14, 15, 12), (20, 23, 19, 18), (16, 17, 22, 21), (21, 22, 23, 20), (28, 31, 27, 26), (24, 25, 30, 29), (29, 30, 31, 28)])
_uv = me_plane_030.uv_layers.new(name='UVMap')
_uv.uv.foreach_set('vector', [0.0, 0.6667, 1.0, 0.6667, 1.0, 1.0, 0.0, 1.0, 0.0, 0.0, 1.0, 0.0, 1.0, 0.3333, 0.0, 0.3333, 0.0, 0.3333, 1.0, 0.3333, 1.0, 0.6667, 0.0, 0.6667, 0.0, 0.6667, 1.0, 0.6667, 1.0, 1.0, 0.0, 1.0, 0.0, 0.0, 1.0, 0.0, 1.0, 0.3333, 0.0, 0.3333, 0.0, 0.3333, 1.0, 0.3333, 1.0, 0.6667, 0.0, 0.6667, 0.0, 0.6667, 1.0, 0.6667, 1.0, 1.0, 0.0, 1.0, 0.0, 0.0, 1.0, 0.0, 1.0, 0.3333, 0.0, 0.3333, 0.0, 0.3333, 1.0, 0.3333, 1.0, 0.6667, 0.0, 0.6667, 0.0, 0.6667, 1.0, 0.6667, 1.0, 1.0, 0.0, 1.0, 0.0, 0.0, 1.0, 0.0, 1.0, 0.3333, 0.0, 0.3333, 0.0, 0.3333, 1.0, 0.3333, 1.0, 0.6667, 0.0, 0.6667])
me_plane_030.materials.append(mat_leaf)
me_plane_030.use_remesh_fix_poles = True
me_plane_030.use_remesh_preserve_attributes = False
me_plane_030.update()
me_plane_031 = bpy.data.meshes.new('Plane.031')
me_plane_031.from_pydata([(-1.15, -2.583, -0.2725), (0.0401, -2.392, -0.01266), (-0.2842, 0.0, -8.941e-08), (0.2842, 0.0, -8.941e-08), (-1.159, -0.8688, 0.08928), (-1.122, -1.919, 0.5485), (0.7912, -1.707, 0.5096), (1.092, -0.8172, 0.4539), (5.17, -0.1052, 0.01705), (4.8, 0.5054, -0.3874), (-1.736e-07, -0.1493, -8.941e-08), (1.736e-07, 0.1493, -8.941e-08), (1.934, -0.4413, -0.1174), (3.407, -0.6337, 0.6918), (3.347, 0.7723, 0.5633), (1.715, 0.4702, 0.5015), (0.9142, 2.668, -0.4134), (-0.0229, 2.657, -0.2365), (0.2842, -4.976e-08, -8.941e-08), (-0.2842, 4.976e-08, -8.941e-08), (1.159, 0.8688, 0.08928), (1.717, 1.746, -0.4019), (-1.049, 1.911, 0.1928), (-0.4128, 0.9659, 0.2273), (-5.0, 0.5252, 0.01705), (-4.673, -0.3011, -0.2246), (-8.894e-08, 0.1493, -8.941e-08), (8.894e-08, -0.1493, -8.941e-08), (-2.037, 0.3648, 0.1197), (-3.38, 0.7797, 0.3813), (-3.529, -0.4693, 0.3778), (-1.556, -0.5733, 0.4539)], [], [(4, 7, 3, 2), (0, 1, 6, 5), (5, 6, 7, 4), (12, 15, 11, 10), (8, 9, 14, 13), (13, 14, 15, 12), (20, 23, 19, 18), (16, 17, 22, 21), (21, 22, 23, 20), (28, 31, 27, 26), (24, 25, 30, 29), (29, 30, 31, 28)])
_uv = me_plane_031.uv_layers.new(name='UVMap')
_uv.uv.foreach_set('vector', [0.0, 0.6667, 1.0, 0.6667, 1.0, 1.0, 0.0, 1.0, 0.0, 0.0, 1.0, 0.0, 1.0, 0.3333, 0.0, 0.3333, 0.0, 0.3333, 1.0, 0.3333, 1.0, 0.6667, 0.0, 0.6667, 0.0, 0.6667, 1.0, 0.6667, 1.0, 1.0, 0.0, 1.0, 0.0, 0.0, 1.0, 0.0, 1.0, 0.3333, 0.0, 0.3333, 0.0, 0.3333, 1.0, 0.3333, 1.0, 0.6667, 0.0, 0.6667, 0.0, 0.6667, 1.0, 0.6667, 1.0, 1.0, 0.0, 1.0, 0.0, 0.0, 1.0, 0.0, 1.0, 0.3333, 0.0, 0.3333, 0.0, 0.3333, 1.0, 0.3333, 1.0, 0.6667, 0.0, 0.6667, 0.0, 0.6667, 1.0, 0.6667, 1.0, 1.0, 0.0, 1.0, 0.0, 0.0, 1.0, 0.0, 1.0, 0.3333, 0.0, 0.3333, 0.0, 0.3333, 1.0, 0.3333, 1.0, 0.6667, 0.0, 0.6667])
me_plane_031.materials.append(mat_leaf)
me_plane_031.use_remesh_fix_poles = True
me_plane_031.use_remesh_preserve_attributes = False
me_plane_031.update()
me_plane_032 = bpy.data.meshes.new('Plane.032')
me_plane_032.from_pydata([(-1.15, -2.583, -0.2725), (0.0401, -2.392, -0.01266), (-0.2842, 0.0, -8.941e-08), (0.2842, 0.0, -8.941e-08), (-1.159, -0.8688, 0.08928), (-1.122, -1.919, 0.5485), (0.7912, -1.707, 0.5096), (1.092, -0.8172, 0.4539), (5.17, -0.1052, 0.01705), (4.8, 0.5054, -0.3874), (-1.736e-07, -0.1493, -8.941e-08), (1.736e-07, 0.1493, -8.941e-08), (1.934, -0.4413, -0.1174), (3.407, -0.6337, 0.6918), (3.347, 0.7723, 0.5633), (1.715, 0.4702, 0.5015), (0.9142, 2.668, -0.4134), (-0.0229, 2.657, -0.2365), (0.2842, -4.976e-08, -8.941e-08), (-0.2842, 4.976e-08, -8.941e-08), (1.159, 0.8688, 0.08928), (1.717, 1.746, -0.4019), (-1.049, 1.911, 0.1928), (-0.4128, 0.9659, 0.2273), (-5.0, 0.5252, 0.01705), (-4.673, -0.3011, -0.2246), (-8.894e-08, 0.1493, -8.941e-08), (8.894e-08, -0.1493, -8.941e-08), (-2.037, 0.3648, 0.1197), (-3.38, 0.7797, 0.3813), (-3.529, -0.4693, 0.3778), (-1.556, -0.5733, 0.4539)], [], [(4, 7, 3, 2), (0, 1, 6, 5), (5, 6, 7, 4), (12, 15, 11, 10), (8, 9, 14, 13), (13, 14, 15, 12), (20, 23, 19, 18), (16, 17, 22, 21), (21, 22, 23, 20), (28, 31, 27, 26), (24, 25, 30, 29), (29, 30, 31, 28)])
_uv = me_plane_032.uv_layers.new(name='UVMap')
_uv.uv.foreach_set('vector', [0.0, 0.6667, 1.0, 0.6667, 1.0, 1.0, 0.0, 1.0, 0.0, 0.0, 1.0, 0.0, 1.0, 0.3333, 0.0, 0.3333, 0.0, 0.3333, 1.0, 0.3333, 1.0, 0.6667, 0.0, 0.6667, 0.0, 0.6667, 1.0, 0.6667, 1.0, 1.0, 0.0, 1.0, 0.0, 0.0, 1.0, 0.0, 1.0, 0.3333, 0.0, 0.3333, 0.0, 0.3333, 1.0, 0.3333, 1.0, 0.6667, 0.0, 0.6667, 0.0, 0.6667, 1.0, 0.6667, 1.0, 1.0, 0.0, 1.0, 0.0, 0.0, 1.0, 0.0, 1.0, 0.3333, 0.0, 0.3333, 0.0, 0.3333, 1.0, 0.3333, 1.0, 0.6667, 0.0, 0.6667, 0.0, 0.6667, 1.0, 0.6667, 1.0, 1.0, 0.0, 1.0, 0.0, 0.0, 1.0, 0.0, 1.0, 0.3333, 0.0, 0.3333, 0.0, 0.3333, 1.0, 0.3333, 1.0, 0.6667, 0.0, 0.6667])
me_plane_032.materials.append(mat_leaf)
me_plane_032.use_remesh_fix_poles = True
me_plane_032.use_remesh_preserve_attributes = False
me_plane_032.update()
me_plane_016 = bpy.data.meshes.new('Plane.016')
me_plane_016.from_pydata([(-1.15, -2.583, -0.2725), (0.0401, -2.392, -0.01266), (-0.2842, 0.0, -8.941e-08), (0.2842, 0.0, -8.941e-08), (-1.159, -0.8688, 0.08928), (-1.122, -1.919, 0.5485), (0.7912, -1.707, 0.5096), (1.092, -0.8172, 0.4539), (5.17, -0.1052, 0.01705), (4.8, 0.5054, -0.3874), (-2.202e-07, -0.1493, -8.941e-08), (2.202e-07, 0.1493, -8.941e-08), (1.934, -0.4413, -0.1174), (3.407, -0.6337, 0.6918), (3.347, 0.7723, 0.5633), (1.715, 0.4702, 0.5015), (0.9142, 2.668, -0.4134), (-0.02289, 2.657, -0.2365), (0.2842, -8.47e-08, -8.941e-08), (-0.2842, 8.47e-08, -8.941e-08), (1.159, 0.8688, 0.08928), (1.717, 1.746, -0.4019), (-1.049, 1.911, 0.1928), (-0.4128, 0.9659, 0.2273), (-5.0, 0.5252, 0.01705), (-4.673, -0.3011, -0.2246), (5.082e-08, 0.1493, -8.941e-08), (-5.082e-08, -0.1493, -8.941e-08), (-2.037, 0.3648, 0.1197), (-3.38, 0.7797, 0.3813), (-3.529, -0.4693, 0.3778), (-1.556, -0.5733, 0.4539)], [], [(4, 7, 3, 2), (0, 1, 6, 5), (5, 6, 7, 4), (12, 15, 11, 10), (8, 9, 14, 13), (13, 14, 15, 12), (20, 23, 19, 18), (16, 17, 22, 21), (21, 22, 23, 20), (28, 31, 27, 26), (24, 25, 30, 29), (29, 30, 31, 28)])
_uv = me_plane_016.uv_layers.new(name='UVMap')
_uv.uv.foreach_set('vector', [0.0, 0.6667, 1.0, 0.6667, 1.0, 1.0, 0.0, 1.0, 0.0, 0.0, 1.0, 0.0, 1.0, 0.3333, 0.0, 0.3333, 0.0, 0.3333, 1.0, 0.3333, 1.0, 0.6667, 0.0, 0.6667, 0.0, 0.6667, 1.0, 0.6667, 1.0, 1.0, 0.0, 1.0, 0.0, 0.0, 1.0, 0.0, 1.0, 0.3333, 0.0, 0.3333, 0.0, 0.3333, 1.0, 0.3333, 1.0, 0.6667, 0.0, 0.6667, 0.0, 0.6667, 1.0, 0.6667, 1.0, 1.0, 0.0, 1.0, 0.0, 0.0, 1.0, 0.0, 1.0, 0.3333, 0.0, 0.3333, 0.0, 0.3333, 1.0, 0.3333, 1.0, 0.6667, 0.0, 0.6667, 0.0, 0.6667, 1.0, 0.6667, 1.0, 1.0, 0.0, 1.0, 0.0, 0.0, 1.0, 0.0, 1.0, 0.3333, 0.0, 0.3333, 0.0, 0.3333, 1.0, 0.3333, 1.0, 0.6667, 0.0, 0.6667])
me_plane_016.materials.append(mat_leaf)
me_plane_016.use_remesh_fix_poles = True
me_plane_016.use_remesh_preserve_attributes = False
me_plane_016.update()
me_plane_033 = bpy.data.meshes.new('Plane.033')
me_plane_033.from_pydata([(-1.15, -2.583, -0.2725), (0.0401, -2.392, -0.01266), (-0.2842, 0.0, -8.941e-08), (0.2842, 0.0, -8.941e-08), (-1.159, -0.8688, 0.08928), (-1.122, -1.919, 0.5485), (0.7912, -1.707, 0.5096), (1.092, -0.8172, 0.4539), (5.17, -0.1052, 0.01705), (4.8, 0.5054, -0.3874), (-1.736e-07, -0.1493, -8.941e-08), (1.736e-07, 0.1493, -8.941e-08), (1.934, -0.4413, -0.1174), (3.407, -0.6337, 0.6918), (3.347, 0.7723, 0.5633), (1.715, 0.4702, 0.5015), (0.9142, 2.668, -0.4134), (-0.0229, 2.657, -0.2365), (0.2842, -4.976e-08, -8.941e-08), (-0.2842, 4.976e-08, -8.941e-08), (1.159, 0.8688, 0.08928), (1.717, 1.746, -0.4019), (-1.049, 1.911, 0.1928), (-0.4128, 0.9659, 0.2273), (-5.0, 0.5252, 0.01705), (-4.673, -0.3011, -0.2246), (-8.894e-08, 0.1493, -8.941e-08), (8.894e-08, -0.1493, -8.941e-08), (-2.037, 0.3648, 0.1197), (-3.38, 0.7797, 0.3813), (-3.529, -0.4693, 0.3778), (-1.556, -0.5733, 0.4539)], [], [(4, 7, 3, 2), (0, 1, 6, 5), (5, 6, 7, 4), (12, 15, 11, 10), (8, 9, 14, 13), (13, 14, 15, 12), (20, 23, 19, 18), (16, 17, 22, 21), (21, 22, 23, 20), (28, 31, 27, 26), (24, 25, 30, 29), (29, 30, 31, 28)])
_uv = me_plane_033.uv_layers.new(name='UVMap')
_uv.uv.foreach_set('vector', [0.0, 0.6667, 1.0, 0.6667, 1.0, 1.0, 0.0, 1.0, 0.0, 0.0, 1.0, 0.0, 1.0, 0.3333, 0.0, 0.3333, 0.0, 0.3333, 1.0, 0.3333, 1.0, 0.6667, 0.0, 0.6667, 0.0, 0.6667, 1.0, 0.6667, 1.0, 1.0, 0.0, 1.0, 0.0, 0.0, 1.0, 0.0, 1.0, 0.3333, 0.0, 0.3333, 0.0, 0.3333, 1.0, 0.3333, 1.0, 0.6667, 0.0, 0.6667, 0.0, 0.6667, 1.0, 0.6667, 1.0, 1.0, 0.0, 1.0, 0.0, 0.0, 1.0, 0.0, 1.0, 0.3333, 0.0, 0.3333, 0.0, 0.3333, 1.0, 0.3333, 1.0, 0.6667, 0.0, 0.6667, 0.0, 0.6667, 1.0, 0.6667, 1.0, 1.0, 0.0, 1.0, 0.0, 0.0, 1.0, 0.0, 1.0, 0.3333, 0.0, 0.3333, 0.0, 0.3333, 1.0, 0.3333, 1.0, 0.6667, 0.0, 0.6667])
me_plane_033.materials.append(mat_leaf)
me_plane_033.use_remesh_fix_poles = True
me_plane_033.use_remesh_preserve_attributes = False
me_plane_033.update()
me_plane_020 = bpy.data.meshes.new('Plane.020')
me_plane_020.from_pydata([(-1.15, -2.583, -0.2725), (0.0401, -2.392, -0.01266), (-0.2842, 0.0, -8.941e-08), (0.2842, 0.0, -8.941e-08), (-1.159, -0.8688, 0.08928), (-1.122, -1.919, 0.5485), (0.7912, -1.707, 0.5096), (1.092, -0.8172, 0.4539), (5.17, -0.1052, 0.01705), (4.8, 0.5054, -0.3874), (-1.736e-07, -0.1493, -8.941e-08), (1.736e-07, 0.1493, -8.941e-08), (1.934, -0.4413, -0.1174), (3.407, -0.6337, 0.6918), (3.347, 0.7723, 0.5633), (1.715, 0.4702, 0.5015), (0.9142, 2.668, -0.4134), (-0.0229, 2.657, -0.2365), (0.2842, -4.976e-08, -8.941e-08), (-0.2842, 4.976e-08, -8.941e-08), (1.159, 0.8688, 0.08928), (1.717, 1.746, -0.4019), (-1.049, 1.911, 0.1928), (-0.4128, 0.9659, 0.2273), (-5.0, 0.5252, 0.01705), (-4.673, -0.3011, -0.2246), (-8.894e-08, 0.1493, -8.941e-08), (8.894e-08, -0.1493, -8.941e-08), (-2.037, 0.3648, 0.1197), (-3.38, 0.7797, 0.3813), (-3.529, -0.4693, 0.3778), (-1.556, -0.5733, 0.4539)], [], [(4, 7, 3, 2), (0, 1, 6, 5), (5, 6, 7, 4), (12, 15, 11, 10), (8, 9, 14, 13), (13, 14, 15, 12), (20, 23, 19, 18), (16, 17, 22, 21), (21, 22, 23, 20), (28, 31, 27, 26), (24, 25, 30, 29), (29, 30, 31, 28)])
_uv = me_plane_020.uv_layers.new(name='UVMap')
_uv.uv.foreach_set('vector', [0.0, 0.6667, 1.0, 0.6667, 1.0, 1.0, 0.0, 1.0, 0.0, 0.0, 1.0, 0.0, 1.0, 0.3333, 0.0, 0.3333, 0.0, 0.3333, 1.0, 0.3333, 1.0, 0.6667, 0.0, 0.6667, 0.0, 0.6667, 1.0, 0.6667, 1.0, 1.0, 0.0, 1.0, 0.0, 0.0, 1.0, 0.0, 1.0, 0.3333, 0.0, 0.3333, 0.0, 0.3333, 1.0, 0.3333, 1.0, 0.6667, 0.0, 0.6667, 0.0, 0.6667, 1.0, 0.6667, 1.0, 1.0, 0.0, 1.0, 0.0, 0.0, 1.0, 0.0, 1.0, 0.3333, 0.0, 0.3333, 0.0, 0.3333, 1.0, 0.3333, 1.0, 0.6667, 0.0, 0.6667, 0.0, 0.6667, 1.0, 0.6667, 1.0, 1.0, 0.0, 1.0, 0.0, 0.0, 1.0, 0.0, 1.0, 0.3333, 0.0, 0.3333, 0.0, 0.3333, 1.0, 0.3333, 1.0, 0.6667, 0.0, 0.6667])
me_plane_020.materials.append(mat_leaf)
me_plane_020.use_remesh_fix_poles = True
me_plane_020.use_remesh_preserve_attributes = False
me_plane_020.update()
me_cylinder = bpy.data.meshes.new('Cylinder')
me_cylinder.from_pydata([(0.0, 1.0, -1.0), (-0.1958, -0.3582, 14.05), (0.7071, 0.7071, -1.0), (-0.136, -0.3829, 14.05), (1.0, -4.371e-08, -1.0), (-0.1112, -0.4427, 14.05), (0.7071, -0.7071, -1.0), (-0.136, -0.5025, 14.05), (-8.742e-08, -1.0, -1.0), (-0.1958, -0.5273, 14.05), (-0.7071, -0.7071, -1.0), (-0.2556, -0.5025, 14.05), (-1.0, 1.192e-08, -1.0), (-0.2803, -0.4427, 14.05), (-0.7071, 0.7071, -1.0), (-0.2556, -0.3829, 14.05), (-0.3005, 0.6338, 4.231), (0.5131, -0.3212, 9.831), (0.7206, -0.4071, 9.831), (0.1011, 0.4675, 4.231), (0.8065, -0.6145, 9.831), (0.2674, 0.06594, 4.231), (0.7206, -0.822, 9.831), (0.1011, -0.3356, 4.231), (0.5131, -0.9079, 9.831), (-0.3005, -0.5019, 4.231), (0.3057, -0.822, 9.831), (-0.702, -0.3356, 4.231), (0.2198, -0.6145, 9.831), (-0.8683, 0.06594, 4.231), (0.3057, -0.4071, 9.831), (-0.702, 0.4675, 4.231)], [], [(17, 1, 3, 18), (18, 3, 5, 20), (20, 5, 7, 22), (22, 7, 9, 24), (24, 9, 11, 26), (26, 11, 13, 28), (3, 1, 15, 13, 11, 9, 7, 5), (28, 13, 15, 30), (30, 15, 1, 17), (0, 2, 4, 6, 8, 10, 12, 14), (14, 31, 16, 0), (31, 30, 17, 16), (12, 29, 31, 14), (29, 28, 30, 31), (10, 27, 29, 12), (27, 26, 28, 29), (8, 25, 27, 10), (25, 24, 26, 27), (6, 23, 25, 8), (23, 22, 24, 25), (4, 21, 23, 6), (21, 20, 22, 23), (2, 19, 21, 4), (19, 18, 20, 21), (0, 16, 19, 2), (16, 17, 18, 19)])
_uv = me_cylinder.uv_layers.new(name='UVMap')
_uv.uv.foreach_set('vector', [1.0, 0.8333, 1.0, 1.0, 0.875, 1.0, 0.875, 0.8333, 0.875, 0.8333, 0.875, 1.0, 0.75, 1.0, 0.75, 0.8333, 0.75, 0.8333, 0.75, 1.0, 0.625, 1.0, 0.625, 0.8333, 0.625, 0.8333, 0.625, 1.0, 0.5, 1.0, 0.5, 0.8333, 0.5, 0.8333, 0.5, 1.0, 0.375, 1.0, 0.375, 0.8333, 0.375, 0.8333, 0.375, 1.0, 0.25, 1.0, 0.25, 0.8333, 0.4197, 0.4197, 0.25, 0.49, 0.08029, 0.4197, 0.01, 0.25, 0.08029, 0.08029, 0.25, 0.01, 0.4197, 0.08029, 0.49, 0.25, 0.25, 0.8333, 0.25, 1.0, 0.125, 1.0, 0.125, 0.8333, 0.125, 0.8333, 0.125, 1.0, 0.0, 1.0, 0.0, 0.8333, 0.75, 0.49, 0.9197, 0.4197, 0.99, 0.25, 0.9197, 0.08029, 0.75, 0.01, 0.5803, 0.08029, 0.51, 0.25, 0.5803, 0.4197, 0.125, 0.5, 0.125, 0.6667, 0.0, 0.6667, 0.0, 0.5, 0.125, 0.6667, 0.125, 0.8333, 0.0, 0.8333, 0.0, 0.6667, 0.25, 0.5, 0.25, 0.6667, 0.125, 0.6667, 0.125, 0.5, 0.25, 0.6667, 0.25, 0.8333, 0.125, 0.8333, 0.125, 0.6667, 0.375, 0.5, 0.375, 0.6667, 0.25, 0.6667, 0.25, 0.5, 0.375, 0.6667, 0.375, 0.8333, 0.25, 0.8333, 0.25, 0.6667, 0.5, 0.5, 0.5, 0.6667, 0.375, 0.6667, 0.375, 0.5, 0.5, 0.6667, 0.5, 0.8333, 0.375, 0.8333, 0.375, 0.6667, 0.625, 0.5, 0.625, 0.6667, 0.5, 0.6667, 0.5, 0.5, 0.625, 0.6667, 0.625, 0.8333, 0.5, 0.8333, 0.5, 0.6667, 0.75, 0.5, 0.75, 0.6667, 0.625, 0.6667, 0.625, 0.5, 0.75, 0.6667, 0.75, 0.8333, 0.625, 0.8333, 0.625, 0.6667, 0.875, 0.5, 0.875, 0.6667, 0.75, 0.6667, 0.75, 0.5, 0.875, 0.6667, 0.875, 0.8333, 0.75, 0.8333, 0.75, 0.6667, 1.0, 0.5, 1.0, 0.6667, 0.875, 0.6667, 0.875, 0.5, 1.0, 0.6667, 1.0, 0.8333, 0.875, 0.8333, 0.875, 0.6667])
me_cylinder.materials.append(mat_wood)
me_cylinder.use_remesh_fix_poles = True
me_cylinder.use_remesh_preserve_attributes = False
me_cylinder.update()

# ---- objects
ob_light = bpy.data.objects.new('Light', light_light)
ob_camera = bpy.data.objects.new('Camera', cam_camera)
ob_leaf_1 = bpy.data.objects.new('Leaf_1', me_plane)
ob_leaf_9 = bpy.data.objects.new('Leaf_9', me_plane_021)
ob_leaf_11 = bpy.data.objects.new('Leaf_11', me_plane_022)
ob_leaf_13 = bpy.data.objects.new('Leaf_13', me_plane_023)
ob_leaf_14 = bpy.data.objects.new('Leaf_14', me_plane_024)
ob_leaf_15 = bpy.data.objects.new('Leaf_15', me_plane_025)
ob_leaf_2 = bpy.data.objects.new('Leaf_2', me_plane_007)
ob_leaf_16 = bpy.data.objects.new('Leaf_16', me_plane_026)
ob_leaf_3 = bpy.data.objects.new('Leaf_3', me_plane_009)
ob_leaf_17 = bpy.data.objects.new('Leaf_17', me_plane_027)
ob_leaf_18 = bpy.data.objects.new('Leaf_18', me_plane_028)
ob_leaf_5 = bpy.data.objects.new('Leaf_5', me_plane_029)
ob_leaf_6 = bpy.data.objects.new('Leaf_6', me_plane_030)
ob_leaf_8 = bpy.data.objects.new('Leaf_8', me_plane_031)
ob_leaf_10 = bpy.data.objects.new('Leaf_10', me_plane_032)
ob_leaf_4 = bpy.data.objects.new('Leaf_4', me_plane_016)
ob_leaf_12 = bpy.data.objects.new('Leaf_12', me_plane_033)
ob_leaf_7 = bpy.data.objects.new('Leaf_7', me_plane_020)
ob_wood = bpy.data.objects.new('Wood', me_cylinder)

# ---- transforms, parenting, visibility, modifiers, constraints
ob_light.location = (4.076, 1.005, 5.904)
ob_light.rotation_euler = (0.6503, 0.05522, 1.866)
ob_light.lock_rotations_4d = False
ob_light.empty_display_type = 'ARROWS'
ob_light.color = (0.0, 0.0, 0.0, 0.0)
ob_light.lineart.crease_threshold = 0.0
ob_camera.location = (18.08, 17.76, 8.374)
ob_camera.rotation_euler = (1.416, 4.865e-07, 2.372)
ob_camera.lock_rotations_4d = False
ob_camera.empty_display_type = 'ARROWS'
ob_camera.color = (0.0, 0.0, 0.0, 0.0)
ob_camera.display_type = 'WIRE'
ob_camera.lineart.crease_threshold = 0.0
ob_leaf_1.location = (0.02575, -0.1314, 1.285)
ob_leaf_1.scale = (0.7813, 1.488, 0.7813)
ob_leaf_9.location = (0.1951, -0.3119, 5.044)
ob_leaf_9.rotation_euler = (0.03213, 0.06374, 3.852)
ob_leaf_9.scale = (0.3624, 0.6899, 0.3624)
ob_leaf_11.location = (0.2673, -0.4604, 5.742)
ob_leaf_11.rotation_euler = (0.0, -0.0, 6.952)
ob_leaf_11.scale = (0.3624, 0.6899, 0.3624)
ob_leaf_13.location = (0.2591, -0.5403, 6.476)
ob_leaf_13.rotation_euler = (0.1725, -0.03721, 5.417)
ob_leaf_13.scale = (0.3624, 0.6899, 0.3624)
ob_leaf_14.location = (0.1054, -0.4447, 6.931)
ob_leaf_14.rotation_euler = (-0.03097, -0.07348, 7.06)
ob_leaf_14.scale = (0.2814, 0.5357, 0.2814)
ob_leaf_15.location = (0.1222, -0.4179, 7.378)
ob_leaf_15.rotation_euler = (-0.1754, -0.03999, 6.283)
ob_leaf_15.scale = (0.2258, 0.4299, 0.2258)
ob_leaf_2.location = (0.02575, -0.1314, 1.809)
ob_leaf_2.rotation_euler = (0.0, -0.0, 3.836)
ob_leaf_2.scale = (0.6588, 1.254, 0.6588)
ob_leaf_16.location = (-0.0099, -0.4361, 7.773)
ob_leaf_16.rotation_euler = (0.0, -0.0, 6.922)
ob_leaf_16.scale = (0.1935, 0.3684, 0.1935)
ob_leaf_3.location = (0.02575, -0.1314, 2.344)
ob_leaf_3.rotation_euler = (0.0, -0.0, -0.006753)
ob_leaf_3.scale = (0.6607, 1.258, 0.6607)
ob_leaf_17.location = (-0.117, -0.2584, 8.128)
ob_leaf_17.rotation_euler = (0.0, -0.0, 6.199)
ob_leaf_17.scale = (0.1629, 0.3101, 0.1629)
ob_leaf_18.location = (-0.1011, -0.4187, 8.423)
ob_leaf_18.rotation_euler = (0.0, -0.0, 7.028)
ob_leaf_18.scale = (0.1134, 0.216, 0.1134)
ob_leaf_5.location = (-0.1705, -0.1613, 3.381)
ob_leaf_5.rotation_euler = (-0.1089, -0.04197, 4.544)
ob_leaf_5.scale = (0.5554, 1.057, 0.5554)
ob_leaf_6.location = (-0.04531, -0.2197, 3.789)
ob_leaf_6.rotation_euler = (-0.1233, -0.1031, 3.997)
ob_leaf_6.scale = (0.5554, 1.057, 0.5554)
ob_leaf_8.location = (0.08588, -0.2741, 4.645)
ob_leaf_8.rotation_euler = (-0.0415, 0.01294, 4.765)
ob_leaf_8.scale = (0.3624, 0.6899, 0.3624)
ob_leaf_10.location = (0.2426, -0.4066, 5.384)
ob_leaf_10.rotation_euler = (0.0, -0.0, 7.316)
ob_leaf_10.scale = (0.3624, 0.6899, 0.3624)
ob_leaf_4.location = (-0.1248, -0.08432, 2.887)
ob_leaf_4.rotation_euler = (-0.06109, 0.05954, 3.931)
ob_leaf_4.scale = (0.5554, 1.057, 0.5554)
ob_leaf_12.location = (0.2463, -0.413, 6.104)
ob_leaf_12.rotation_euler = (0.0, -0.0, 6.199)
ob_leaf_12.scale = (0.3624, 0.6899, 0.3624)
ob_leaf_7.location = (0.0422, -0.2416, 4.235)
ob_leaf_7.rotation_euler = (-0.1618, 0.1558, 5.28)
ob_leaf_7.scale = (0.3624, 0.6899, 0.3624)
ob_wood.location = (0.02575, -0.1314, 0.5947)
ob_wood.scale = (0.5554, 0.5554, 0.5554)

# ---- collection membership
col_collection.objects.link(ob_light)
col_collection.objects.link(ob_camera)
col_tree.objects.link(ob_leaf_1)
col_tree.objects.link(ob_leaf_9)
col_tree.objects.link(ob_leaf_11)
col_tree.objects.link(ob_leaf_13)
col_tree.objects.link(ob_leaf_14)
col_tree.objects.link(ob_leaf_15)
col_tree.objects.link(ob_leaf_2)
col_tree.objects.link(ob_leaf_16)
col_tree.objects.link(ob_leaf_3)
col_tree.objects.link(ob_leaf_17)
col_tree.objects.link(ob_leaf_18)
col_tree.objects.link(ob_leaf_5)
col_tree.objects.link(ob_leaf_6)
col_tree.objects.link(ob_leaf_8)
col_tree.objects.link(ob_leaf_10)
col_tree.objects.link(ob_leaf_4)
col_tree.objects.link(ob_leaf_12)
col_tree.objects.link(ob_leaf_7)
col_tree.objects.link(ob_wood)

# ---- scene / render settings (as saved in the file)
scene.camera = ob_camera
scene.frame_start = 1; scene.frame_end = 250; scene.frame_set(1)
scene.render.engine = 'BLENDER_EEVEE_NEXT'
scene.cycles.sampling_pattern = 'TABULATED_SOBOL'
scene.cycles.use_light_tree = False
scene.view_settings.view_transform = 'Filmic'
bpy.context.view_layer.update()
